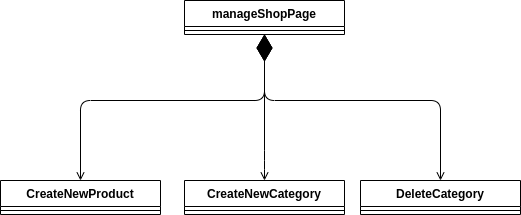

The diagram above was exported from draw.io. Its source (the exported page's mxGraphModel, read from the mxfile embedded in the PNG):
<mxGraphModel dx="1422" dy="710" grid="1" gridSize="10" guides="1" tooltips="1" connect="1" arrows="1" fold="1" page="1" pageScale="1" pageWidth="827" pageHeight="1169" math="0" shadow="0">
  <root>
    <mxCell id="0" />
    <mxCell id="1" parent="0" />
    <mxCell id="alwivZmvNu9EGfrsL46H-1" value="manageShopPage" style="swimlane;fontStyle=1;align=center;verticalAlign=top;childLayout=stackLayout;horizontal=1;startSize=26;horizontalStack=0;resizeParent=1;resizeParentMax=0;resizeLast=0;collapsible=1;marginBottom=0;" vertex="1" parent="1">
      <mxGeometry x="344" y="100" width="160" height="34" as="geometry" />
    </mxCell>
    <mxCell id="alwivZmvNu9EGfrsL46H-2" value="" style="line;strokeWidth=1;fillColor=none;align=left;verticalAlign=middle;spacingTop=-1;spacingLeft=3;spacingRight=3;rotatable=0;labelPosition=right;points=[];portConstraint=eastwest;" vertex="1" parent="alwivZmvNu9EGfrsL46H-1">
      <mxGeometry y="26" width="160" height="8" as="geometry" />
    </mxCell>
    <mxCell id="alwivZmvNu9EGfrsL46H-3" value="" style="endArrow=diamondThin;endFill=1;endSize=24;html=1;startArrow=open;startFill=0;entryX=0.5;entryY=1;entryDx=0;entryDy=0;edgeStyle=orthogonalEdgeStyle;exitX=0.5;exitY=0;exitDx=0;exitDy=0;" edge="1" parent="1" source="alwivZmvNu9EGfrsL46H-4" target="alwivZmvNu9EGfrsL46H-1">
      <mxGeometry width="160" relative="1" as="geometry">
        <mxPoint x="240" y="240" as="sourcePoint" />
        <mxPoint x="500" y="410" as="targetPoint" />
        <Array as="points">
          <mxPoint x="240" y="200" />
          <mxPoint x="424" y="200" />
        </Array>
      </mxGeometry>
    </mxCell>
    <mxCell id="alwivZmvNu9EGfrsL46H-4" value="CreateNewProduct" style="swimlane;fontStyle=1;align=center;verticalAlign=top;childLayout=stackLayout;horizontal=1;startSize=26;horizontalStack=0;resizeParent=1;resizeParentMax=0;resizeLast=0;collapsible=1;marginBottom=0;" vertex="1" parent="1">
      <mxGeometry x="160" y="280" width="160" height="34" as="geometry" />
    </mxCell>
    <mxCell id="alwivZmvNu9EGfrsL46H-5" value="" style="line;strokeWidth=1;fillColor=none;align=left;verticalAlign=middle;spacingTop=-1;spacingLeft=3;spacingRight=3;rotatable=0;labelPosition=right;points=[];portConstraint=eastwest;" vertex="1" parent="alwivZmvNu9EGfrsL46H-4">
      <mxGeometry y="26" width="160" height="8" as="geometry" />
    </mxCell>
    <mxCell id="alwivZmvNu9EGfrsL46H-6" value="DeleteCategory" style="swimlane;fontStyle=1;align=center;verticalAlign=top;childLayout=stackLayout;horizontal=1;startSize=26;horizontalStack=0;resizeParent=1;resizeParentMax=0;resizeLast=0;collapsible=1;marginBottom=0;" vertex="1" parent="1">
      <mxGeometry x="520" y="280" width="160" height="34" as="geometry" />
    </mxCell>
    <mxCell id="alwivZmvNu9EGfrsL46H-7" value="" style="line;strokeWidth=1;fillColor=none;align=left;verticalAlign=middle;spacingTop=-1;spacingLeft=3;spacingRight=3;rotatable=0;labelPosition=right;points=[];portConstraint=eastwest;" vertex="1" parent="alwivZmvNu9EGfrsL46H-6">
      <mxGeometry y="26" width="160" height="8" as="geometry" />
    </mxCell>
    <mxCell id="alwivZmvNu9EGfrsL46H-11" value="" style="endArrow=diamondThin;endFill=1;endSize=24;html=1;startArrow=open;startFill=0;edgeStyle=orthogonalEdgeStyle;exitX=0.5;exitY=0;exitDx=0;exitDy=0;entryX=0.5;entryY=1;entryDx=0;entryDy=0;" edge="1" parent="1" source="alwivZmvNu9EGfrsL46H-6" target="alwivZmvNu9EGfrsL46H-1">
      <mxGeometry width="160" relative="1" as="geometry">
        <mxPoint x="254" y="290" as="sourcePoint" />
        <mxPoint x="424" y="160" as="targetPoint" />
        <Array as="points">
          <mxPoint x="600" y="200" />
          <mxPoint x="424" y="200" />
        </Array>
      </mxGeometry>
    </mxCell>
    <mxCell id="alwivZmvNu9EGfrsL46H-12" value="CreateNewCategory" style="swimlane;fontStyle=1;align=center;verticalAlign=top;childLayout=stackLayout;horizontal=1;startSize=26;horizontalStack=0;resizeParent=1;resizeParentMax=0;resizeLast=0;collapsible=1;marginBottom=0;" vertex="1" parent="1">
      <mxGeometry x="344" y="280" width="160" height="34" as="geometry" />
    </mxCell>
    <mxCell id="alwivZmvNu9EGfrsL46H-13" value="" style="line;strokeWidth=1;fillColor=none;align=left;verticalAlign=middle;spacingTop=-1;spacingLeft=3;spacingRight=3;rotatable=0;labelPosition=right;points=[];portConstraint=eastwest;" vertex="1" parent="alwivZmvNu9EGfrsL46H-12">
      <mxGeometry y="26" width="160" height="8" as="geometry" />
    </mxCell>
    <mxCell id="alwivZmvNu9EGfrsL46H-14" value="" style="endArrow=diamondThin;endFill=1;endSize=24;html=1;startArrow=open;startFill=0;edgeStyle=orthogonalEdgeStyle;exitX=0.5;exitY=0;exitDx=0;exitDy=0;entryX=0.5;entryY=1;entryDx=0;entryDy=0;" edge="1" parent="1" source="alwivZmvNu9EGfrsL46H-12" target="alwivZmvNu9EGfrsL46H-1">
      <mxGeometry width="160" relative="1" as="geometry">
        <mxPoint x="423.8599999999999" y="290.0000000000001" as="sourcePoint" />
        <mxPoint x="423.85999999999996" y="200.0000000000001" as="targetPoint" />
        <Array as="points">
          <mxPoint x="424" y="260" />
          <mxPoint x="424" y="260" />
        </Array>
      </mxGeometry>
    </mxCell>
  </root>
</mxGraphModel>